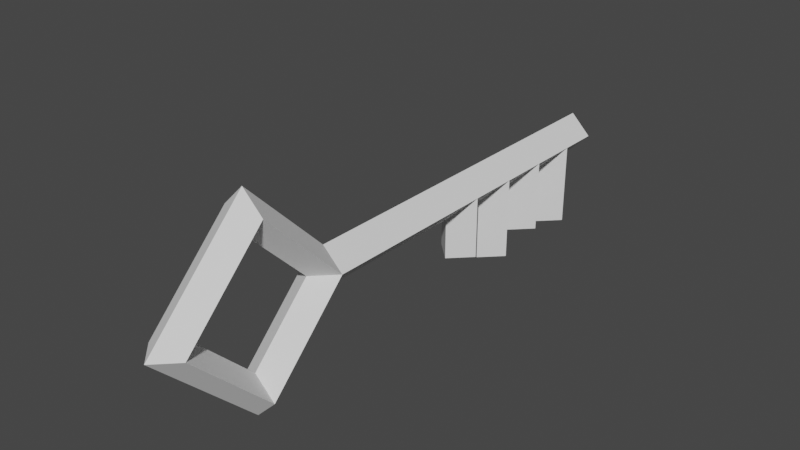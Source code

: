 # Source: Key.blend  (saved by Blender 3.6.11; exported with 4.5.12 LTS)
import bpy
from mathutils import Matrix  # noqa: F401  (used for matrix-valued properties, if any)

bpy.ops.wm.read_factory_settings(use_empty=True)
scene = bpy.context.scene
scene.name = 'Scene'

# ---- collections
col_collection = bpy.data.collections.new('Collection'); scene.collection.children.link(col_collection)

# ---- world
world_world = bpy.data.worlds.new('World'); scene.world = world_world
world_world.use_nodes = True; world_world.node_tree.nodes.clear()
_N = world_world.node_tree.nodes; _L = world_world.node_tree.links
n0 = _N.new('ShaderNodeOutputWorld'); n0.name = 'World Output'; n0.location = (300, 300)
n1 = _N.new('ShaderNodeBackground'); n1.name = 'Background'; n1.location = (10, 300)
n1.inputs[0].default_value = (0.05088, 0.05088, 0.05088, 1.0)
_L.new(n1.outputs[0], n0.inputs[0])
n0.is_active_output = True
world_world.color = (0.05088, 0.05088, 0.05088)
world_world.use_sun_shadow = False
world_world.sun_shadow_jitter_overblur = 0.0

# ---- meshes
me_key = bpy.data.meshes.new('Key')
me_key.from_pydata([(2.8, -1.07e-08, -1.353e-07), (-2.5, 0.8, 1.887e-07), (2.6, -1.07e-08, 0.2), (2.4, -1.07e-08, -1.353e-07), (-2.3, 0.8, 0.2), (2.6, -1.07e-08, -0.2), (1.8, 1.0, -1.353e-07), (-2.1, 0.8, 1.585e-07), (1.8, 0.8, 0.2), (1.8, 0.6, -1.353e-07), (-2.3, 0.8, -0.2), (1.8, 0.8, -0.2), (-2.3, -3.934e-08, -0.2), (-2.0, 0.7, 1.51e-07), (1.2, 4.175e-08, -1.353e-07), (-1.8, 0.7, 0.2), (1.8, -1.0, -1.353e-07), (-1.6, 0.7, 1.208e-07), (1.8, -0.8, 0.2), (-1.8, 0.7, -0.2), (1.8, -0.6, -1.353e-07), (1.8, -0.8, -0.2), (-1.8, -3.934e-08, -0.2), (-1.5, 0.8, 1.132e-07), (-2.7, 0.2, 2.038e-07), (1.0, -3.179e-08, 0.2), (-1.3, 0.8, 0.2), (-2.7, -3.179e-08, 0.2), (-1.1, 0.8, 8.305e-08), (-2.7, -0.2, 2.038e-07), (-1.3, 0.8, -0.2), (-2.7, -3.179e-08, -0.2), (-1.0, 0.6, 7.55e-08), (-0.8, 0.6, 0.2), (-0.8, -3.934e-08, 0.2), (-0.6, 0.6, 4.53e-08), (-0.8, 0.6, -0.2), (-0.8, -3.934e-08, -0.2), (-2.3, -1.769e-08, 0.2), (-1.3, -1.97e-08, 0.2), (-1.8, -3.934e-08, 0.2), (-1.3, -3.934e-08, -0.2), (-2.5, 0.2, 1.887e-07), (-2.1, 0.2, 1.585e-07), (-2.0, 0.2, 1.51e-07), (-1.6, 0.2, 1.208e-07), (-1.5, 0.2, 1.132e-07), (-1.1, 0.2, 8.305e-08), (-1.0, 0.2, 7.55e-08), (-0.6, 0.2, 4.53e-08), (0.9998, -3.166e-08, -0.1998), (0.9998, -0.1998, -1.353e-07), (0.9998, 0.1998, -1.353e-07)], [(34, 40)], [(0, 6, 8, 2), (2, 8, 9, 3), (3, 9, 11, 5), (5, 11, 6, 0), (50, 21, 16, 51), (8, 25, 14, 9), (9, 14, 50, 11), (25, 51, 16, 18), (6, 52, 25, 8), (25, 18, 20, 14), (14, 20, 21, 50), (16, 0, 2, 18), (18, 2, 3, 20), (20, 3, 5, 21), (21, 5, 0, 16), (38, 42, 24, 27, 25, 52, 49, 34, 48, 47, 39, 46, 45, 40, 44, 43), (27, 29, 40), (27, 24, 31, 29), (12, 31, 24, 42), (22, 12, 43, 44), (49, 52, 50, 37), (37, 41, 47, 48), (41, 22, 45, 46), (38, 4, 1, 42), (43, 7, 4, 38), (42, 1, 10, 12), (1, 4, 7, 10), (40, 15, 13, 44), (45, 17, 15, 40), (44, 13, 19, 22), (13, 15, 17, 19), (39, 26, 23, 46), (47, 28, 26, 39), (41, 30, 28, 47), (46, 23, 30, 41), (23, 26, 28, 30), (34, 33, 32, 48), (49, 35, 33, 34), (48, 32, 36, 37), (32, 33, 35, 36), (40, 29, 51, 25, 27), (22, 41, 37, 50, 51, 29, 31, 12), (12, 10, 7, 43), (22, 19, 17, 45), (37, 36, 35, 49), (11, 50, 52, 6)])
_uv = me_key.uv_layers.new(name='UVMap')
_uv.uv.foreach_set('vector', [0.5, 0.5, 0.75, 0.5, 0.75, 0.75, 0.5, 0.75, 0.5, 0.75, 0.75, 0.75, 0.75, 1.0, 0.5, 1.0, 0.5, 0.0, 0.75, 0.0, 0.75, 0.25, 0.5, 0.25, 0.5, 0.25, 0.75, 0.25, 0.75, 0.5, 0.5, 0.5, 0.0, 0.25, 0.25, 0.25, 0.25, 0.5, 0.04994, 0.5, 0.75, 0.75, 1.0, 0.75, 1.0, 1.0, 0.75, 1.0, 0.75, 0.0, 1.0, 0.0, 1.0, 0.25, 0.75, 0.25, 0.0, 0.7497, 0.04994, 0.5, 0.25, 0.5, 0.25, 0.75, 0.75, 0.5, 0.9501, 0.5, 1.0, 0.75, 0.75, 0.75, 0.0, 0.75, 0.25, 0.75, 0.25, 1.0, 0.0, 1.0, 0.0, 0.0, 0.25, 0.0, 0.25, 0.25, 0.0, 0.25, 0.25, 0.5, 0.5, 0.5, 0.5, 0.75, 0.25, 0.75, 0.25, 0.75, 0.5, 0.75, 0.5, 1.0, 0.25, 1.0, 0.25, 0.0, 0.5, 0.0, 0.5, 0.25, 0.25, 0.25, 0.25, 0.25, 0.5, 0.25, 0.5, 0.5, 0.25, 0.5, 0.75, 0.9459, 1.0, 0.973, 1.0, 1.0, 0.75, 1.0, 0.75, 0.5, 1.0, 0.5, 1.0, 0.7162, 0.75, 0.7432, 1.0, 0.7703, 1.0, 0.7838, 0.75, 0.8108, 1.0, 0.8378, 1.0, 0.8514, 0.75, 0.8784, 1.0, 0.9054, 1.0, 0.9189, 0.75, 1.0, 0.5, 1.0, 0.75, 0.8784, 0.49, 0.25, 0.25, 0.49, 0.01, 0.25, 0.25, 0.01, 0.25, 0.9459, 0.25, 1.0, 0.0, 1.0, 0.0, 0.973, 0.25, 0.8784, 0.25, 0.9459, 0.0, 0.9189, 0.0, 0.9054, 0.0, 0.7162, 0.0, 0.5, 0.25, 0.5, 0.25, 0.7432, 0.25, 0.7432, 0.25, 0.8108, 0.0, 0.7838, 0.0, 0.7703, 0.25, 0.8108, 0.25, 0.8784, 0.0, 0.8514, 0.0, 0.8378, 0.75, 1.0, 0.75, 0.5, 1.0, 0.5, 1.0, 0.875, 0.5, 0.875, 0.5, 0.5, 0.75, 0.5, 0.75, 1.0, 0.0, 0.875, 0.0, 0.5, 0.25, 0.5, 0.25, 1.0, 0.75, 0.49, 0.99, 0.25, 0.75, 0.01, 0.51, 0.25, 0.75, 1.0, 0.75, 0.5, 1.0, 0.5, 1.0, 0.8571, 0.5, 0.8571, 0.5, 0.5, 0.75, 0.5, 0.75, 1.0, 0.0, 0.8571, 0.0, 0.5, 0.25, 0.5, 0.25, 1.0, 0.75, 0.49, 0.99, 0.25, 0.75, 0.01, 0.51, 0.25, 0.75, 1.0, 0.75, 0.5, 1.0, 0.5, 1.0, 0.875, 0.5, 0.875, 0.5, 0.5, 0.75, 0.5, 0.75, 1.0, 0.25, 1.0, 0.25, 0.5, 0.5, 0.5, 0.5, 0.875, 0.0, 0.875, 0.0, 0.5, 0.25, 0.5, 0.25, 1.0, 0.75, 0.49, 0.99, 0.25, 0.75, 0.01, 0.51, 0.25, 0.75, 1.0, 0.75, 0.5, 1.0, 0.5, 1.0, 0.8333, 0.5, 0.8333, 0.5, 0.5, 0.75, 0.5, 0.75, 1.0, 0.0, 0.8333, 0.0, 0.5, 0.25, 0.5, 0.25, 1.0, 0.75, 0.49, 0.99, 0.25, 0.75, 0.01, 0.51, 0.25, 0.75, 0.8784, 0.5, 1.0, 0.5, 0.5, 0.75, 0.5, 0.75, 1.0, 0.25, 0.8784, 0.25, 0.8108, 0.25, 0.7432, 0.25, 0.5, 0.5, 0.5, 0.5, 1.0, 0.25, 1.0, 0.25, 0.9459, 0.25, 1.0, 0.25, 0.5, 0.5, 0.5, 0.5, 0.875, 0.25, 1.0, 0.25, 0.5, 0.5, 0.5, 0.5, 0.8571, 0.25, 1.0, 0.25, 0.5, 0.5, 0.5, 0.5, 0.8333, 0.75, 0.25, 1.0, 0.2503, 0.9501, 0.5, 0.75, 0.5])
me_key.update()

# ---- objects
ob_key = bpy.data.objects.new('Key', me_key)

# ---- transforms, parenting, visibility, modifiers, constraints
ob_key.location = (0.0, 0.0, 0.0)
ob_key.rotation_euler = (-1.571, 7.55e-08, -1.571)

# ---- collection membership
col_collection.objects.link(ob_key)

# ---- scene / render settings (as saved in the file)
scene.frame_start = 1; scene.frame_end = 250; scene.frame_set(1)
scene.render.engine = 'BLENDER_EEVEE_NEXT'
scene.cycles.sampling_pattern = 'TABULATED_SOBOL'
scene.view_settings.view_transform = 'Filmic'
bpy.context.view_layer.update()

# ---- added for rendering (the .blend has no active camera and no usable light): camera, sun
cam_auto = bpy.data.cameras.new('AutoCamera')
cam_auto.lens = 50.0
cam_auto.sensor_width = 36.0
cam_auto.clip_end = 1000.0
ob_auto_camera = bpy.data.objects.new('AutoCamera', cam_auto)
scene.collection.objects.link(ob_auto_camera)
ob_auto_camera.location = (5.42737, -6.56285, 4.3419)
ob_auto_camera.rotation_euler = (1.09748, -7.21219e-08, 0.694738)
scene.camera = ob_auto_camera
light_auto_sun = bpy.data.lights.new('AutoSun', 'SUN')
light_auto_sun.energy = 3.0
light_auto_sun.angle = 0.0523599
ob_auto_sun = bpy.data.objects.new('AutoSun', light_auto_sun)
scene.collection.objects.link(ob_auto_sun)
ob_auto_sun.rotation_euler = (0.872665, 0.174533, 0.523599)
bpy.context.view_layer.update()
